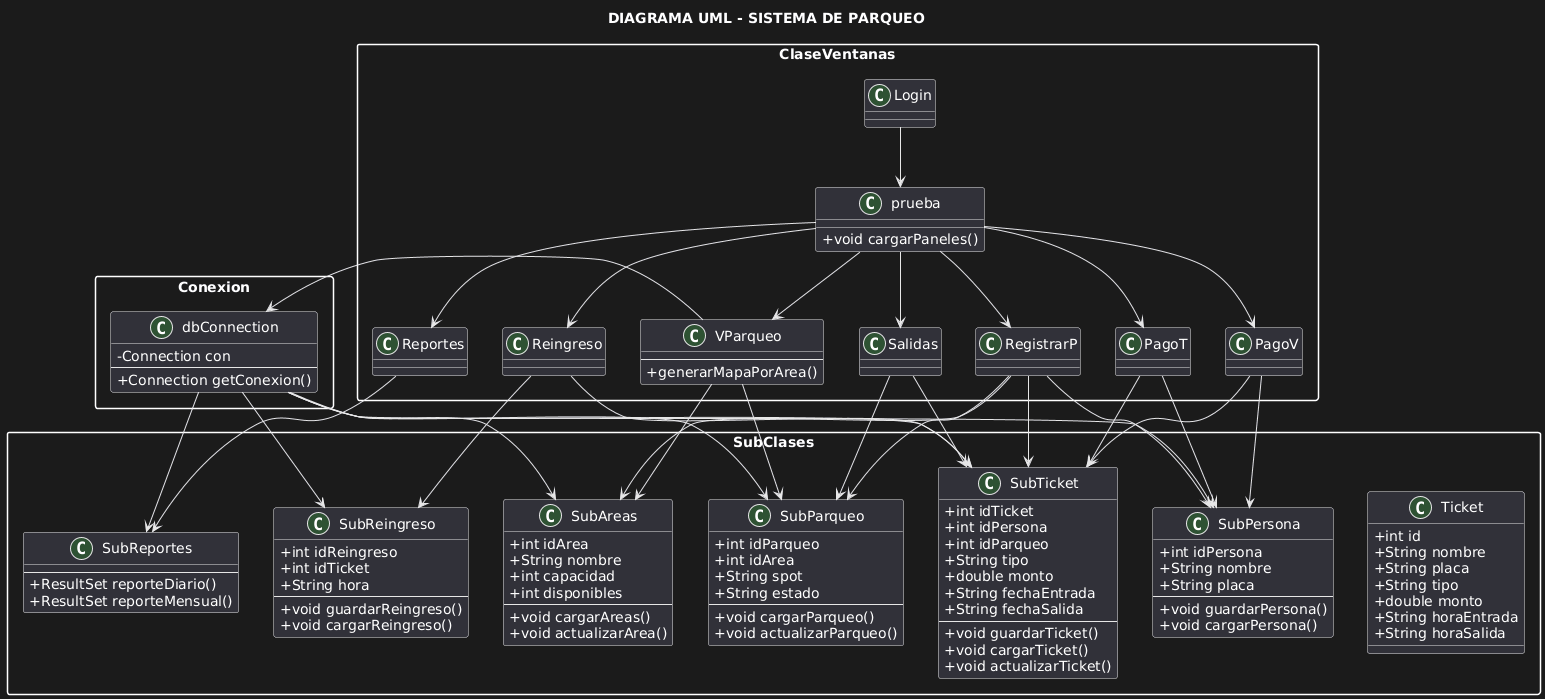

The diagram above was rendered by PlantUML. Its source (embedded in the PNG):
@startuml
title DIAGRAMA UML - SISTEMA DE PARQUEO

skinparam packageStyle rectangle
skinparam classAttributeIconSize 0

' ============================================================
'                PAQUETE: Conexion
' ============================================================
package Conexion {
    class dbConnection {
        - Connection con
        --
        + Connection getConexion()
    }
}

' ============================================================
'                PAQUETE: SubClases
' ============================================================
package SubClases {

    class SubAreas {
        + int idArea
        + String nombre
        + int capacidad
        + int disponibles
        --
        + void cargarAreas()
        + void actualizarArea()
    }

    class SubTicket {
        + int idTicket
        + int idPersona
        + int idParqueo
        + String tipo
        + double monto
        + String fechaEntrada
        + String fechaSalida
        --
        + void guardarTicket()
        + void cargarTicket()
        + void actualizarTicket()
    }

    class SubParqueo {
        + int idParqueo
        + int idArea
        + String spot
        + String estado
        --
        + void cargarParqueo()
        + void actualizarParqueo()
    }

    class SubPersona {
        + int idPersona
        + String nombre
        + String placa
        --
        + void guardarPersona()
        + void cargarPersona()
    }

    class SubReingreso {
        + int idReingreso
        + int idTicket
        + String hora
        --
        + void guardarReingreso()
        + void cargarReingreso()
    }

    class SubReportes {
        --
        + ResultSet reporteDiario()
        + ResultSet reporteMensual()
    }

    class Ticket {
        + int id
        + String nombre
        + String placa
        + String tipo
        + double monto
        + String horaEntrada
        + String horaSalida
    }
}

' ============================================================
'                PAQUETE: ClaseVentanas
' ============================================================
package ClaseVentanas {

    class Login

    class prueba {
        + void cargarPaneles()
    }

    class RegistrarP

    class PagoT
    class PagoV
    class Reingreso
    class Reportes
    class Salidas
    class VParqueo {
        --
        + generarMapaPorArea()
    }
}

' ============================================================
'                RELACIONES
' ============================================================

' ----- Conexion -----
dbConnection --> SubAreas
dbConnection --> SubTicket
dbConnection --> SubParqueo
dbConnection --> SubPersona
dbConnection --> SubReingreso
dbConnection --> SubReportes

' ----- Ventanas usando SubClases -----
RegistrarP --> SubPersona
RegistrarP --> SubTicket
RegistrarP --> SubParqueo
RegistrarP --> SubAreas

PagoT --> SubTicket
PagoT --> SubPersona

PagoV --> SubTicket
PagoV --> SubPersona

Reingreso --> SubReingreso
Reingreso --> SubTicket

Reportes --> SubReportes

Salidas --> SubTicket
Salidas --> SubParqueo

VParqueo --> dbConnection
VParqueo --> SubAreas
VParqueo --> SubParqueo

prueba --> RegistrarP
prueba --> PagoT
prueba --> PagoV
prueba --> Salidas
prueba --> Reportes
prueba --> VParqueo
prueba --> Reingreso

Login --> prueba
@enduml